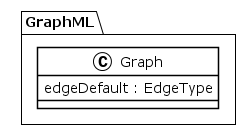

The diagram above was rendered by PlantUML. Its source (embedded in the PNG):
@startuml
!theme plain
package GraphML {
class Graph {
	 edgeDefault : EdgeType
}
}
@enduml